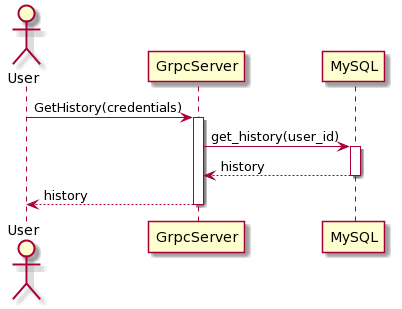

The diagram above was rendered by PlantUML. Its source (embedded in the PNG):
@startuml
actor User

User -> GrpcServer: GetHistory(credentials)
activate GrpcServer
    GrpcServer -> MySQL: get_history(user_id)
    activate MySQL
        MySQL --> GrpcServer: history
    deactivate
    GrpcServer --> User: history
deactivate
@enduml